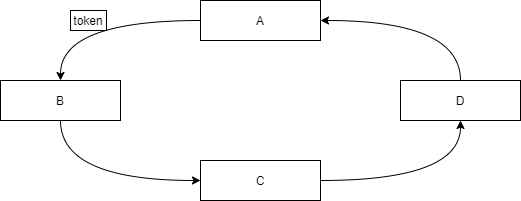

The diagram above was exported from draw.io. Its source (the exported page's mxGraphModel, read from the mxfile embedded in the PNG):
<mxGraphModel dx="1024" dy="589" grid="1" gridSize="10" guides="1" tooltips="1" connect="1" arrows="1" fold="1" page="1" pageScale="1" pageWidth="827" pageHeight="1169" math="0" shadow="0">
  <root>
    <mxCell id="0" />
    <mxCell id="1" parent="0" />
    <mxCell id="XYFX6ps5VC4uoMHRDbwB-5" style="edgeStyle=orthogonalEdgeStyle;rounded=0;orthogonalLoop=1;jettySize=auto;html=1;exitX=0;exitY=0.5;exitDx=0;exitDy=0;curved=1;" edge="1" parent="1" source="XYFX6ps5VC4uoMHRDbwB-1" target="XYFX6ps5VC4uoMHRDbwB-2">
      <mxGeometry relative="1" as="geometry" />
    </mxCell>
    <mxCell id="XYFX6ps5VC4uoMHRDbwB-1" value="A" style="rounded=0;whiteSpace=wrap;html=1;" vertex="1" parent="1">
      <mxGeometry x="320" y="80" width="120" height="40" as="geometry" />
    </mxCell>
    <mxCell id="XYFX6ps5VC4uoMHRDbwB-6" style="edgeStyle=orthogonalEdgeStyle;curved=1;rounded=0;orthogonalLoop=1;jettySize=auto;html=1;exitX=0.5;exitY=1;exitDx=0;exitDy=0;entryX=0;entryY=0.5;entryDx=0;entryDy=0;" edge="1" parent="1" source="XYFX6ps5VC4uoMHRDbwB-2" target="XYFX6ps5VC4uoMHRDbwB-3">
      <mxGeometry relative="1" as="geometry" />
    </mxCell>
    <mxCell id="XYFX6ps5VC4uoMHRDbwB-2" value="B" style="rounded=0;whiteSpace=wrap;html=1;" vertex="1" parent="1">
      <mxGeometry x="120" y="160" width="120" height="40" as="geometry" />
    </mxCell>
    <mxCell id="XYFX6ps5VC4uoMHRDbwB-7" style="edgeStyle=orthogonalEdgeStyle;curved=1;rounded=0;orthogonalLoop=1;jettySize=auto;html=1;exitX=1;exitY=0.5;exitDx=0;exitDy=0;entryX=0.5;entryY=1;entryDx=0;entryDy=0;" edge="1" parent="1" source="XYFX6ps5VC4uoMHRDbwB-3" target="XYFX6ps5VC4uoMHRDbwB-4">
      <mxGeometry relative="1" as="geometry" />
    </mxCell>
    <mxCell id="XYFX6ps5VC4uoMHRDbwB-3" value="C" style="rounded=0;whiteSpace=wrap;html=1;" vertex="1" parent="1">
      <mxGeometry x="320" y="240" width="120" height="40" as="geometry" />
    </mxCell>
    <mxCell id="XYFX6ps5VC4uoMHRDbwB-8" style="edgeStyle=orthogonalEdgeStyle;curved=1;rounded=0;orthogonalLoop=1;jettySize=auto;html=1;exitX=0.5;exitY=0;exitDx=0;exitDy=0;entryX=1;entryY=0.5;entryDx=0;entryDy=0;" edge="1" parent="1" source="XYFX6ps5VC4uoMHRDbwB-4" target="XYFX6ps5VC4uoMHRDbwB-1">
      <mxGeometry relative="1" as="geometry" />
    </mxCell>
    <mxCell id="XYFX6ps5VC4uoMHRDbwB-4" value="D" style="rounded=0;whiteSpace=wrap;html=1;" vertex="1" parent="1">
      <mxGeometry x="520" y="160" width="120" height="40" as="geometry" />
    </mxCell>
    <mxCell id="XYFX6ps5VC4uoMHRDbwB-9" value="token" style="rounded=0;whiteSpace=wrap;html=1;" vertex="1" parent="1">
      <mxGeometry x="190" y="90" width="36" height="20" as="geometry" />
    </mxCell>
  </root>
</mxGraphModel>